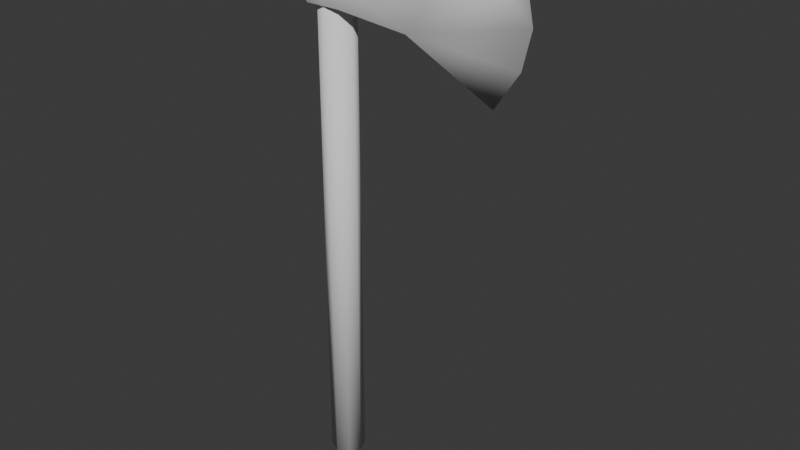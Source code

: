 # Source: Axe.blend  (saved by Blender 4.0.36; exported with 4.5.12 LTS)
import bpy
from mathutils import Matrix  # noqa: F401  (used for matrix-valued properties, if any)

bpy.ops.wm.read_factory_settings(use_empty=True)
scene = bpy.context.scene
scene.name = 'Scene'

# ---- collections
col_collection = bpy.data.collections.new('Collection'); scene.collection.children.link(col_collection)

# ---- world
world_world = bpy.data.worlds.new('World'); scene.world = world_world
world_world.use_nodes = True; world_world.node_tree.nodes.clear()
_N = world_world.node_tree.nodes; _L = world_world.node_tree.links
n0 = _N.new('ShaderNodeOutputWorld'); n0.name = 'World Output'; n0.location = (300, 300)
n1 = _N.new('ShaderNodeBackground'); n1.name = 'Background'; n1.location = (10, 300)
n1.inputs[0].default_value = (0.05088, 0.05088, 0.05088, 1.0)
_L.new(n1.outputs[0], n0.inputs[0])
n0.is_active_output = True
world_world.color = (0.05088, 0.05088, 0.05088)
world_world.use_sun_shadow = False
world_world.sun_shadow_jitter_overblur = 0.0

# ---- meshes
me_cylinder = bpy.data.meshes.new('Cylinder')
me_cylinder.from_pydata([(0.0, 0.05, -0.4956), (0.0, 0.05, 0.8753), (0.03536, 0.03536, -0.4956), (0.03536, 0.03536, 0.8753), (0.05, 0.0, -0.4956), (0.05, 0.0, 0.8753), (0.03536, -0.03536, -0.4956), (0.03536, -0.03536, 0.8753), (0.0, -0.05, -0.4956), (0.0, -0.05, 0.8753), (-0.03536, -0.03536, -0.4956), (-0.03536, -0.03536, 0.8753), (-0.05, 0.0, -0.4956), (-0.05, 0.0, 0.8753), (-0.03536, 0.03536, -0.4956), (-0.03536, 0.03536, 0.8753)], [], [(0, 1, 3, 2), (2, 3, 5, 4), (4, 5, 7, 6), (6, 7, 9, 8), (8, 9, 11, 10), (10, 11, 13, 12), (3, 1, 15, 13, 11, 9, 7, 5), (12, 13, 15, 14), (14, 15, 1, 0), (0, 2, 4, 6, 8, 10, 12, 14)])
me_cylinder.polygons.foreach_set('use_smooth', [True] * 10)
_uv = me_cylinder.uv_layers.new(name='UVMap')
_uv.uv.foreach_set('vector', [1.0, 0.5, 1.0, 1.0, 0.875, 1.0, 0.875, 0.5, 0.875, 0.5, 0.875, 1.0, 0.75, 1.0, 0.75, 0.5, 0.75, 0.5, 0.75, 1.0, 0.625, 1.0, 0.625, 0.5, 0.625, 0.5, 0.625, 1.0, 0.5, 1.0, 0.5, 0.5, 0.5, 0.5, 0.5, 1.0, 0.375, 1.0, 0.375, 0.5, 0.375, 0.5, 0.375, 1.0, 0.25, 1.0, 0.25, 0.5, 0.4197, 0.4197, 0.25, 0.49, 0.08029, 0.4197, 0.01, 0.25, 0.08029, 0.08029, 0.25, 0.01, 0.4197, 0.08029, 0.49, 0.25, 0.25, 0.5, 0.25, 1.0, 0.125, 1.0, 0.125, 0.5, 0.125, 0.5, 0.125, 1.0, 0.0, 1.0, 0.0, 0.5, 0.75, 0.49, 0.9197, 0.4197, 0.99, 0.25, 0.9197, 0.08029, 0.75, 0.01, 0.5803, 0.08029, 0.51, 0.25, 0.5803, 0.4197])
me_cylinder.update()
me_cube_001 = bpy.data.meshes.new('Cube.001')
me_cube_001.from_pydata([(-0.25, -0.275, -0.25), (-0.3388, -0.275, 0.01), (-0.25, 0.275, -0.25), (-0.3388, 0.275, 0.01), (0.25, -0.275, -0.25), (0.25, -0.275, 0.01), (0.25, 0.275, -0.25), (0.25, 0.275, 0.01), (2.529, 0.0, 0.25), (2.418, 0.0, -0.5916), (2.904, 0.0, -0.164), (2.779, 0.0, 0.07162), (2.779, 0.0, -0.3757), (1.452, -0.175, 0.13), (1.452, 0.175, 0.13), (0.25, 0.0, -0.25), (1.215, 0.125, -0.3135), (1.203, -0.125, -0.3141), (-0.25, 0.0, -0.25), (-0.3388, -0.275, -0.2214), (-0.3388, 0.0, 0.01), (-0.3388, 0.275, -0.2214), (-0.3388, 0.0, -0.2214), (-0.8015, -0.25, -0.2214), (-0.8015, -0.25, 0.01), (-0.8015, 0.0, 0.01), (-0.8015, 0.25, 0.01), (-0.8015, 0.25, -0.2214), (-0.8015, 0.0, -0.2214), (-0.8694, -0.25, -0.1057), (-0.8015, 0.125, 0.01), (-0.8015, -0.125, 0.01), (-0.8694, 0.25, -0.1057), (-0.8015, 0.125, -0.2214), (-0.8015, -0.125, -0.2214), (-0.8694, 0.0, -0.1057), (-0.8694, -0.125, -0.1057), (-0.8694, 0.125, -0.1057), (-0.8694, -0.25, -0.004701), (-0.8015, 0.1875, 0.01), (-0.8015, -0.0625, 0.01), (-0.8694, 0.25, -0.2051), (-0.8015, 0.1875, -0.2214), (-0.8015, -0.0625, -0.2214), (-0.8694, 0.0, -0.2051), (-0.8694, -0.25, -0.2051), (-0.8015, 0.0625, 0.01), (-0.8015, -0.1875, 0.01), (-0.8694, 0.25, -0.004701), (-0.8015, 0.0625, -0.2214), (-0.8015, -0.1875, -0.2214), (-0.8694, 0.0, -0.004701), (-0.8694, -0.0625, -0.1057), (-0.8694, -0.1875, -0.1057), (-0.8694, -0.125, -0.2051), (-0.8694, -0.125, -0.004701), (-0.8694, 0.1875, -0.1057), (-0.8694, 0.0625, -0.1057), (-0.8694, 0.125, -0.2051), (-0.8694, 0.125, -0.004701), (-0.8694, 0.0625, -0.004701), (-0.8694, 0.0625, -0.2051), (-0.8694, 0.1875, -0.2051), (-0.8694, -0.1875, -0.004701), (-0.8694, -0.1875, -0.2051), (-0.8694, -0.0625, -0.2051), (-0.8694, -0.0625, -0.004701), (-0.8694, 0.1875, -0.004701), (-0.3388, -0.275, -0.1057), (0.25, -0.275, -0.12), (0.0, -0.275, -0.25), (-0.04442, -0.275, 0.01), (-0.2944, -0.275, -0.2357), (0.25, 0.0, 0.01), (0.8511, 0.225, 0.07), (0.8511, -0.225, 0.07), (1.991, -0.0875, 0.19), (1.991, 0.0875, 0.19)], [], [(21, 22, 28, 49, 33, 42, 27), (2, 21, 3, 7, 6), (4, 69, 5, 71, 1, 68, 19, 72, 0, 70), (2, 6, 15, 4, 70, 0, 18), (7, 3, 20, 1, 71, 5, 73), (4, 15, 17), (7, 73, 5, 75, 13, 76, 8, 77, 14, 74), (17, 16, 9), (17, 15, 16), (15, 6, 16), (18, 22, 21, 2), (0, 72, 19, 22, 18), (20, 3, 26, 39, 30, 46, 25), (67, 39, 26, 48), (66, 40, 25, 51), (1, 20, 25, 40, 31, 47, 24), (22, 19, 23, 50, 34, 43, 28), (19, 68, 1, 24, 38, 29, 45, 23), (3, 21, 27, 41, 32, 48, 26), (65, 52, 35, 44), (64, 53, 36, 54), (63, 47, 31, 55), (62, 56, 32, 41), (61, 57, 37, 58), (60, 46, 30, 59), (57, 60, 59, 37), (35, 51, 60, 57), (51, 25, 46, 60), (49, 61, 58, 33), (28, 44, 61, 49), (44, 35, 57, 61), (42, 62, 41, 27), (33, 58, 62, 42), (58, 37, 56, 62), (53, 63, 55, 36), (29, 38, 63, 53), (38, 24, 47, 63), (50, 64, 54, 34), (23, 45, 64, 50), (45, 29, 53, 64), (43, 65, 44, 28), (34, 54, 65, 43), (54, 36, 52, 65), (52, 66, 51, 35), (36, 55, 66, 52), (55, 31, 40, 66), (56, 67, 48, 32), (37, 59, 67, 56), (59, 30, 39, 67), (69, 4, 17, 13, 75, 5), (11, 76, 13, 17, 12, 10), (11, 8, 76), (9, 12, 17), (7, 74, 14, 16, 6), (9, 16, 12), (14, 11, 10, 12, 16), (77, 8, 11, 14)])
me_cube_001.polygons.foreach_set('use_smooth', [1, 1, 1, 1, 1, 1, 0, 1, 1, 1, 1, 1, 1, 1, 1, 1, 1, 1, 1, 1, 1, 1, 1, 1, 1, 1, 1, 1, 1, 1, 1, 1, 1, 1, 1, 1, 1, 1, 1, 1, 1, 1, 1, 1, 1, 1, 1, 1, 1, 1, 1, 1, 1, 1, 1, 1, 1])
_uv = me_cube_001.uv_layers.new(name='UVMap')
_uv.uv.foreach_set('vector', [0.5, 0.25, 0.5, 0.125, 0.5, 0.125, 0.5, 0.1562, 0.5, 0.1875, 0.5, 0.2188, 0.5, 0.25, 0.375, 0.25, 0.5, 0.25, 0.625, 0.25, 0.625, 0.5, 0.375, 0.5, 0.375, 0.75, 0.5, 0.75, 0.625, 0.75, 0.625, 0.875, 0.625, 1.0, 0.5625, 1.0, 0.5, 1.0, 0.4375, 1.0, 0.375, 1.0, 0.375, 0.875, 0.125, 0.5, 0.375, 0.5, 0.375, 0.625, 0.375, 0.75, 0.25, 0.75, 0.125, 0.75, 0.125, 0.625, 0.625, 0.5, 0.875, 0.5, 0.875, 0.625, 0.875, 0.75, 0.75, 0.75, 0.625, 0.75, 0.625, 0.625, 0.375, 0.75, 0.375, 0.625, 0.375, 0.75, 0.625, 0.5, 0.625, 0.625, 0.625, 0.75, 0.625, 0.6875, 0.625, 0.625, 0.625, 0.5625, 0.625, 0.5, 0.625, 0.5, 0.625, 0.5, 0.625, 0.5, 0.375, 0.75, 0.375, 0.625, 0.375, 0.75, 0.375, 0.75, 0.375, 0.625, 0.375, 0.625, 0.375, 0.625, 0.375, 0.5, 0.375, 0.625, 0.375, 0.125, 0.5, 0.125, 0.5, 0.25, 0.375, 0.25, 0.375, 0.0, 0.4375, 0.0, 0.5, 0.0, 0.5, 0.125, 0.375, 0.125, 0.875, 0.625, 0.875, 0.5, 0.875, 0.5, 0.875, 0.5312, 0.875, 0.5625, 0.875, 0.5938, 0.875, 0.625, 0.5938, 0.2188, 0.625, 0.2188, 0.625, 0.25, 0.5938, 0.25, 0.5938, 0.09375, 0.625, 0.09375, 0.625, 0.125, 0.5938, 0.125, 0.875, 0.75, 0.875, 0.625, 0.875, 0.625, 0.875, 0.6562, 0.875, 0.6875, 0.875, 0.7188, 0.875, 0.75, 0.5, 0.125, 0.5, 0.0, 0.5, 0.0, 0.5, 0.03125, 0.5, 0.0625, 0.5, 0.09375, 0.5, 0.125, 0.5, 1.0, 0.5625, 1.0, 0.625, 1.0, 0.625, 1.0, 0.5938, 1.0, 0.5625, 1.0, 0.5312, 1.0, 0.5, 1.0, 0.625, 0.25, 0.5, 0.25, 0.5, 0.25, 0.5312, 0.25, 0.5625, 0.25, 0.5938, 0.25, 0.625, 0.25, 0.5312, 0.09375, 0.5625, 0.09375, 0.5625, 0.125, 0.5312, 0.125, 0.5312, 0.03125, 0.5625, 0.03125, 0.5625, 0.0625, 0.5312, 0.0625, 0.5938, 0.03125, 0.625, 0.03125, 0.625, 0.0625, 0.5938, 0.0625, 0.5312, 0.2188, 0.5625, 0.2188, 0.5625, 0.25, 0.5312, 0.25, 0.5312, 0.1562, 0.5625, 0.1562, 0.5625, 0.1875, 0.5312, 0.1875, 0.5938, 0.1562, 0.625, 0.1562, 0.625, 0.1875, 0.5938, 0.1875, 0.5625, 0.1562, 0.5938, 0.1562, 0.5938, 0.1875, 0.5625, 0.1875, 0.5625, 0.125, 0.5938, 0.125, 0.5938, 0.1562, 0.5625, 0.1562, 0.5938, 0.125, 0.625, 0.125, 0.625, 0.1562, 0.5938, 0.1562, 0.5, 0.1562, 0.5312, 0.1562, 0.5312, 0.1875, 0.5, 0.1875, 0.5, 0.125, 0.5312, 0.125, 0.5312, 0.1562, 0.5, 0.1562, 0.5312, 0.125, 0.5625, 0.125, 0.5625, 0.1562, 0.5312, 0.1562, 0.5, 0.2188, 0.5312, 0.2188, 0.5312, 0.25, 0.5, 0.25, 0.5, 0.1875, 0.5312, 0.1875, 0.5312, 0.2188, 0.5, 0.2188, 0.5312, 0.1875, 0.5625, 0.1875, 0.5625, 0.2188, 0.5312, 0.2188, 0.5625, 0.03125, 0.5938, 0.03125, 0.5938, 0.0625, 0.5625, 0.0625, 0.5625, 0.0, 0.5938, 0.0, 0.5938, 0.03125, 0.5625, 0.03125, 0.5938, 0.0, 0.625, 0.0, 0.625, 0.03125, 0.5938, 0.03125, 0.5, 0.03125, 0.5312, 0.03125, 0.5312, 0.0625, 0.5, 0.0625, 0.5, 0.0, 0.5312, 0.0, 0.5312, 0.03125, 0.5, 0.03125, 0.5312, 0.0, 0.5625, 0.0, 0.5625, 0.03125, 0.5312, 0.03125, 0.5, 0.09375, 0.5312, 0.09375, 0.5312, 0.125, 0.5, 0.125, 0.5, 0.0625, 0.5312, 0.0625, 0.5312, 0.09375, 0.5, 0.09375, 0.5312, 0.0625, 0.5625, 0.0625, 0.5625, 0.09375, 0.5312, 0.09375, 0.5625, 0.09375, 0.5938, 0.09375, 0.5938, 0.125, 0.5625, 0.125, 0.5625, 0.0625, 0.5938, 0.0625, 0.5938, 0.09375, 0.5625, 0.09375, 0.5938, 0.0625, 0.625, 0.0625, 0.625, 0.09375, 0.5938, 0.09375, 0.5625, 0.2188, 0.5938, 0.2188, 0.5938, 0.25, 0.5625, 0.25, 0.5625, 0.1875, 0.5938, 0.1875, 0.5938, 0.2188, 0.5625, 0.2188, 0.5938, 0.1875, 0.625, 0.1875, 0.625, 0.2188, 0.5938, 0.2188, 0.5, 0.75, 0.375, 0.75, 0.375, 0.75, 0.625, 0.625, 0.625, 0.6875, 0.625, 0.75, 0.5625, 0.5, 0.625, 0.5625, 0.625, 0.625, 0.375, 0.75, 0.4375, 0.5, 0.5, 0.5, 0.5625, 0.5, 0.625, 0.5, 0.625, 0.5625, 0.375, 0.75, 0.4375, 0.5, 0.375, 0.75, 0.625, 0.5, 0.625, 0.5, 0.625, 0.5, 0.375, 0.625, 0.375, 0.5, 0.375, 0.75, 0.375, 0.625, 0.4375, 0.5, 0.0, 0.0, 0.0, 0.0, 0.0, 0.0, 0.0, 0.0, 0.0, 0.0, 0.0, 0.0, 0.0, 0.0, 0.0, 0.0, 0.0, 0.0])
me_cube_001.update()
me_cylinder_001 = bpy.data.meshes.new('Cylinder.001')
me_cylinder_001.from_pydata([(0.0, 0.05, -1.0), (0.0, 0.05, 0.8753), (0.03536, 0.03536, -1.0), (0.03536, 0.03536, 0.8753), (0.05, 0.0, -1.0), (0.05, 0.0, 0.8753), (0.03536, -0.03536, -1.0), (0.03536, -0.03536, 0.8753), (0.0, -0.05, -1.0), (0.0, -0.05, 0.8753), (-0.03536, -0.03536, -1.0), (-0.03536, -0.03536, 0.8753), (-0.05, 0.0, -1.0), (-0.05, 0.0, 0.8753), (-0.03536, 0.03536, -1.0), (-0.03536, 0.03536, 0.8753)], [], [(0, 1, 3, 2), (2, 3, 5, 4), (4, 5, 7, 6), (6, 7, 9, 8), (8, 9, 11, 10), (10, 11, 13, 12), (3, 1, 15, 13, 11, 9, 7, 5), (12, 13, 15, 14), (14, 15, 1, 0), (0, 2, 4, 6, 8, 10, 12, 14)])
me_cylinder_001.polygons.foreach_set('use_smooth', [True] * 10)
_uv = me_cylinder_001.uv_layers.new(name='UVMap')
_uv.uv.foreach_set('vector', [1.0, 0.5, 1.0, 1.0, 0.875, 1.0, 0.875, 0.5, 0.875, 0.5, 0.875, 1.0, 0.75, 1.0, 0.75, 0.5, 0.75, 0.5, 0.75, 1.0, 0.625, 1.0, 0.625, 0.5, 0.625, 0.5, 0.625, 1.0, 0.5, 1.0, 0.5, 0.5, 0.5, 0.5, 0.5, 1.0, 0.375, 1.0, 0.375, 0.5, 0.375, 0.5, 0.375, 1.0, 0.25, 1.0, 0.25, 0.5, 0.4197, 0.4197, 0.25, 0.49, 0.08029, 0.4197, 0.01, 0.25, 0.08029, 0.08029, 0.25, 0.01, 0.4197, 0.08029, 0.49, 0.25, 0.25, 0.5, 0.25, 1.0, 0.125, 1.0, 0.125, 0.5, 0.125, 0.5, 0.125, 1.0, 0.0, 1.0, 0.0, 0.5, 0.75, 0.49, 0.9197, 0.4197, 0.99, 0.25, 0.9197, 0.08029, 0.75, 0.01, 0.5803, 0.08029, 0.51, 0.25, 0.5803, 0.4197])
me_cylinder_001.update()

# ---- objects
ob_cylinder = bpy.data.objects.new('Cylinder', me_cylinder)
ob_cube = bpy.data.objects.new('Cube', me_cube_001)
ob_cylinder_001 = bpy.data.objects.new('Cylinder.001', me_cylinder_001)

# ---- transforms, parenting, visibility, modifiers, constraints
ob_cylinder.location = (0.0, 0.0, -0.2639)
ob_cube.location = (0.0, 0.0, 0.7361)
ob_cube.scale = (0.2, 0.2, 0.5)
ob_cylinder_001.location = (0.0, 0.0, 0.7696)
ob_cylinder_001.scale = (1.0, 1.0, 0.03)

# ---- collection membership
col_collection.objects.link(ob_cylinder)
col_collection.objects.link(ob_cube)
col_collection.objects.link(ob_cylinder_001)

# ---- scene / render settings (as saved in the file)
scene.frame_start = 1; scene.frame_end = 250; scene.frame_set(1)
scene.render.engine = 'BLENDER_EEVEE_NEXT'
scene.cycles.sampling_pattern = 'TABULATED_SOBOL'
bpy.context.view_layer.update()

# ---- added for rendering (the .blend has no active camera and no usable light): camera, sun
cam_auto = bpy.data.cameras.new('AutoCamera')
cam_auto.lens = 50.0
cam_auto.sensor_width = 36.0
cam_auto.clip_end = 1000.0
ob_auto_camera = bpy.data.objects.new('AutoCamera', cam_auto)
scene.collection.objects.link(ob_auto_camera)
ob_auto_camera.location = (1.86066, -1.98862, 1.37651)
ob_auto_camera.rotation_euler = (1.09748, -7.21219e-08, 0.694738)
scene.camera = ob_auto_camera
light_auto_sun = bpy.data.lights.new('AutoSun', 'SUN')
light_auto_sun.energy = 3.0
light_auto_sun.angle = 0.0523599
ob_auto_sun = bpy.data.objects.new('AutoSun', light_auto_sun)
scene.collection.objects.link(ob_auto_sun)
ob_auto_sun.rotation_euler = (0.872665, 0.174533, 0.523599)
bpy.context.view_layer.update()
